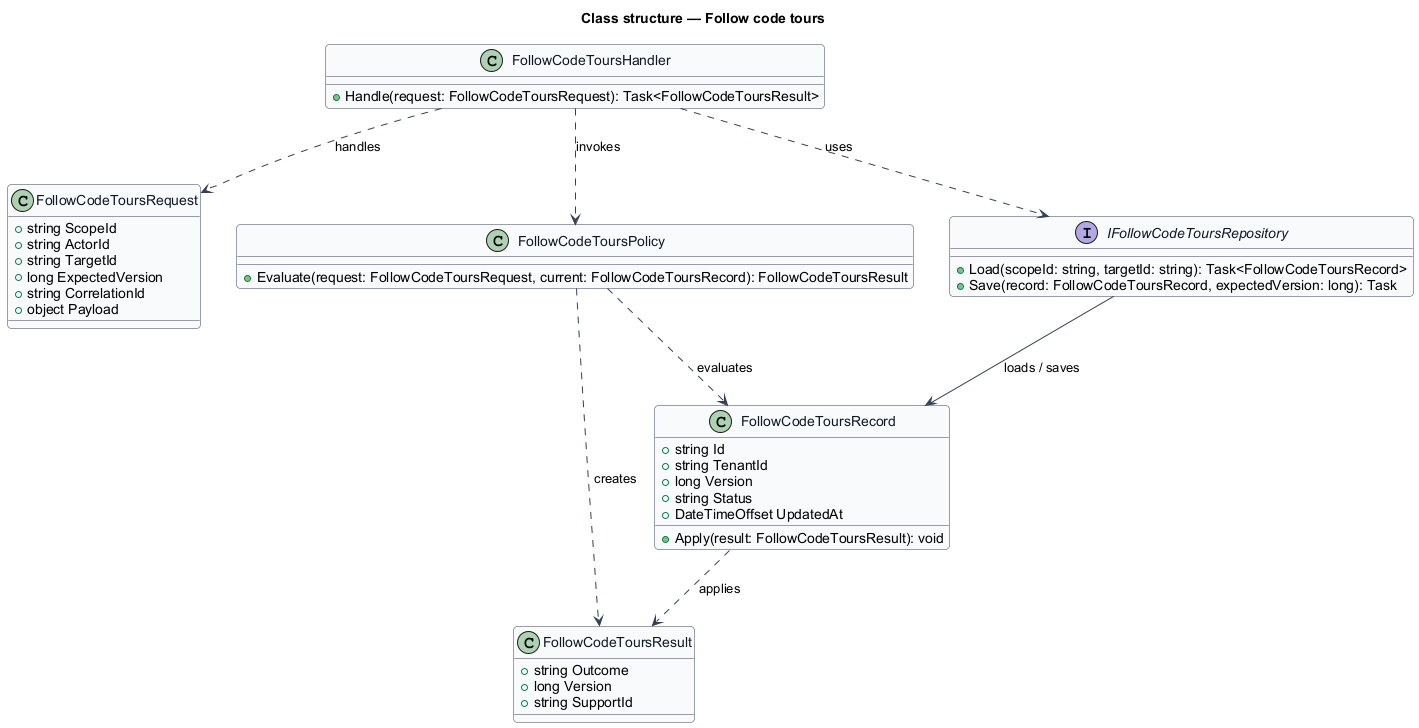

The diagram above was rendered by PlantUML. Its source (embedded in the PNG):
@startuml
skinparam backgroundColor #FFFFFF
skinparam shadowing false
skinparam roundcorner 8
skinparam defaultFontName Arial
skinparam ArrowColor #344054
skinparam class {
  BorderColor #344054
  FontColor #101828
  BackgroundColor #F9FAFB
}
title Class structure — Follow code tours

class FollowCodeToursRequest {
  +string ScopeId
  +string ActorId
  +string TargetId
  +long ExpectedVersion
  +string CorrelationId
  +object Payload
}

class FollowCodeToursResult {
  +string Outcome
  +long Version
  +string SupportId
}

class FollowCodeToursRecord {
  +string Id
  +string TenantId
  +long Version
  +string Status
  +DateTimeOffset UpdatedAt
  +Apply(result: FollowCodeToursResult): void
}

class FollowCodeToursPolicy {
  +Evaluate(request: FollowCodeToursRequest, current: FollowCodeToursRecord): FollowCodeToursResult
}

interface IFollowCodeToursRepository {
  +Load(scopeId: string, targetId: string): Task<FollowCodeToursRecord>
  +Save(record: FollowCodeToursRecord, expectedVersion: long): Task
}

class FollowCodeToursHandler {
  +Handle(request: FollowCodeToursRequest): Task<FollowCodeToursResult>
}

FollowCodeToursHandler ..> FollowCodeToursRequest : handles
FollowCodeToursHandler ..> FollowCodeToursPolicy : invokes
FollowCodeToursHandler ..> IFollowCodeToursRepository : uses
IFollowCodeToursRepository --> FollowCodeToursRecord : loads / saves
FollowCodeToursPolicy ..> FollowCodeToursRecord : evaluates
FollowCodeToursPolicy ..> FollowCodeToursResult : creates
FollowCodeToursRecord ..> FollowCodeToursResult : applies
@enduml